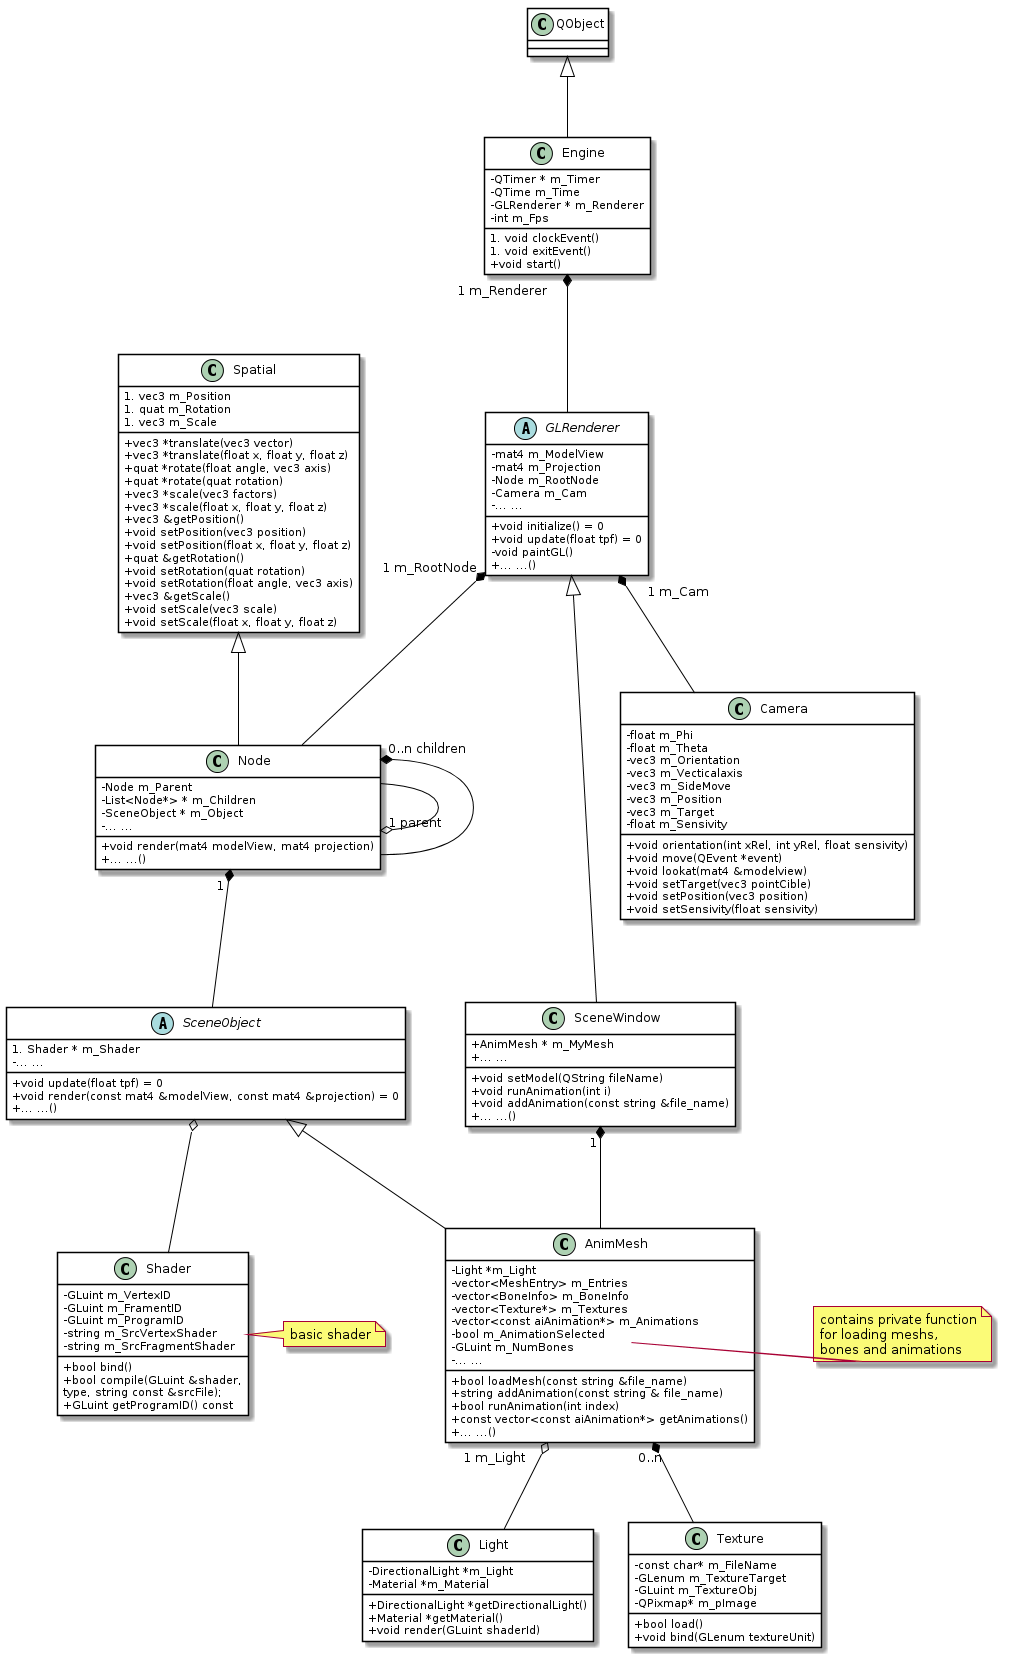

The diagram above was rendered by PlantUML. Its source (embedded in the PNG):
@startuml
skinparam classAttributeIconSize 0 
skinparam class {
	BackgroundColor White
	ArrowColor Black
	BorderColor Black
}

QObject <|-- Engine
class QObject

Engine "1 m_Renderer" *-- GLRenderer
class Engine {
 - QTimer * m_Timer
 - QTime m_Time
 - GLRenderer * m_Renderer
 - int m_Fps
 # void clockEvent()
 # void exitEvent()
 + void start()
}

GLRenderer <|-- SceneWindow
GLRenderer "1 m_RootNode" *-- Node
GLRenderer "1 m_Cam" *-- Camera
abstract class GLRenderer {
 - mat4 m_ModelView
 - mat4 m_Projection
 - Node m_RootNode
 - Camera m_Cam
 - ... ...
 + void initialize() = 0
 + void update(float tpf) = 0
 - void paintGL()
 + ... ...()
}

SceneWindow "1" *-- AnimMesh
class SceneWindow {
 + AnimMesh * m_MyMesh
 + ... ...
 + void setModel(QString fileName)
 + void runAnimation(int i)
 + void addAnimation(const string &file_name)
 + ... ...()
}

class Camera {
 - float m_Phi
 - float m_Theta
 - vec3 m_Orientation
 - vec3 m_Vecticalaxis
 - vec3 m_SideMove
 - vec3 m_Position
 - vec3 m_Target
 - float m_Sensivity
 + void orientation(int xRel, int yRel, float sensivity)
 + void move(QEvent *event)
 + void lookat(mat4 &modelview)
 + void setTarget(vec3 pointCible)
 + void setPosition(vec3 position)
 + void setSensivity(float sensivity)
}

Spatial <|-- Node
class Spatial {
 # vec3 m_Position
 # quat m_Rotation
 # vec3 m_Scale
 + vec3 *translate(vec3 vector)
 + vec3 *translate(float x, float y, float z)
 + quat *rotate(float angle, vec3 axis)
 + quat *rotate(quat rotation)
 + vec3 *scale(vec3 factors)
 + vec3 *scale(float x, float y, float z)
 + vec3 &getPosition()
 + void setPosition(vec3 position)
 + void setPosition(float x, float y, float z)
 + quat &getRotation()
 + void setRotation(quat rotation)
 + void setRotation(float angle, vec3 axis)
 + vec3 &getScale()
 + void setScale(vec3 scale)
 + void setScale(float x, float y, float z)
}

Node --o "1 parent" Node
Node "0..n children" *-- Node
Node "1" *-- SceneObject
class Node {
 - Node m_Parent
 - List<Node*> * m_Children
 - SceneObject * m_Object
 - ... ...
 + void render(mat4 modelView, mat4 projection)
 + ... ...()
}

SceneObject o-- Shader
SceneObject <|-- AnimMesh
abstract class SceneObject {
 # Shader * m_Shader
 - ... ...
 + void update(float tpf) = 0
 + void render(const mat4 &modelView, const mat4 &projection) = 0
 + ... ...()
}

AnimMesh "1 m_Light" o-- Light
AnimMesh "0..n" *-- Texture
class AnimMesh {
 - Light *m_Light
 - vector<MeshEntry> m_Entries
 - vector<BoneInfo> m_BoneInfo
 - vector<Texture*> m_Textures
 - vector<const aiAnimation*> m_Animations
 - bool m_AnimationSelected
 - GLuint m_NumBones
 - ... ...
 + bool loadMesh(const string &file_name)
 + string addAnimation(const string & file_name)
 + bool runAnimation(int index)
 + const vector<const aiAnimation*> getAnimations()
 + ... ...()
}
note right
contains private function
for loading meshs,
bones and animations
end note

class Light {
 - DirectionalLight *m_Light
 - Material *m_Material
 + DirectionalLight *getDirectionalLight()
 + Material *getMaterial()
 + void render(GLuint shaderId)
}

class Texture {
 - const char* m_FileName
 - GLenum m_TextureTarget
 - GLuint m_TextureObj
 - QPixmap* m_pImage
 + bool load()
 + void bind(GLenum textureUnit)
}

class Shader {
 - GLuint m_VertexID
 - GLuint m_FramentID
 - GLuint m_ProgramID
 - string m_SrcVertexShader
 - string m_SrcFragmentShader
 + bool bind()
 + bool compile(GLuint &shader,
 type, string const &srcFile);
 + GLuint getProgramID() const
}
note right
basic shader
end note



@enduml